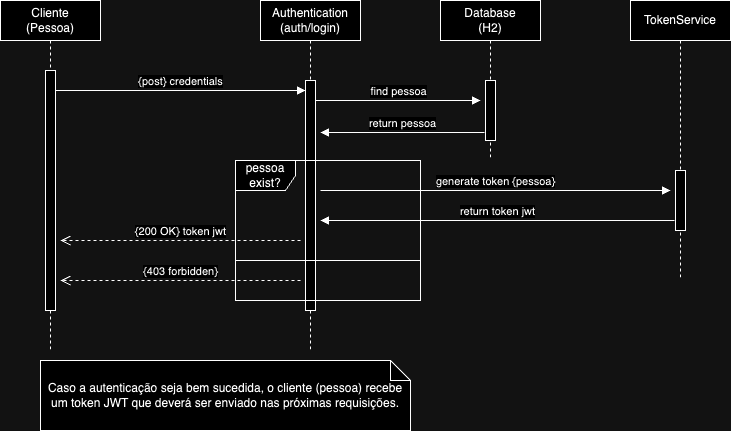

The diagram above was exported from draw.io. Its source (the exported page's mxGraphModel, read from the mxfile embedded in the PNG):
<mxGraphModel dx="1800" dy="493" grid="1" gridSize="10" guides="1" tooltips="1" connect="1" arrows="1" fold="1" page="1" pageScale="1" pageWidth="850" pageHeight="1100" math="0" shadow="0">
  <root>
    <mxCell id="0" />
    <mxCell id="1" parent="0" />
    <mxCell id="aM9ryv3xv72pqoxQDRHE-1" value="Cliente &lt;br&gt;(Pessoa)" style="shape=umlLifeline;perimeter=lifelinePerimeter;whiteSpace=wrap;html=1;container=0;dropTarget=0;collapsible=0;recursiveResize=0;outlineConnect=0;portConstraint=eastwest;newEdgeStyle={&quot;edgeStyle&quot;:&quot;elbowEdgeStyle&quot;,&quot;elbow&quot;:&quot;vertical&quot;,&quot;curved&quot;:0,&quot;rounded&quot;:0};" parent="1" vertex="1">
      <mxGeometry x="-40" y="40" width="100" height="350" as="geometry" />
    </mxCell>
    <mxCell id="aM9ryv3xv72pqoxQDRHE-2" value="" style="html=1;points=[];perimeter=orthogonalPerimeter;outlineConnect=0;targetShapes=umlLifeline;portConstraint=eastwest;newEdgeStyle={&quot;edgeStyle&quot;:&quot;elbowEdgeStyle&quot;,&quot;elbow&quot;:&quot;vertical&quot;,&quot;curved&quot;:0,&quot;rounded&quot;:0};" parent="aM9ryv3xv72pqoxQDRHE-1" vertex="1">
      <mxGeometry x="45" y="70" width="10" height="240" as="geometry" />
    </mxCell>
    <mxCell id="aM9ryv3xv72pqoxQDRHE-5" value="Authentication&lt;br&gt;(auth/login)" style="shape=umlLifeline;perimeter=lifelinePerimeter;whiteSpace=wrap;html=1;container=0;dropTarget=0;collapsible=0;recursiveResize=0;outlineConnect=0;portConstraint=eastwest;newEdgeStyle={&quot;edgeStyle&quot;:&quot;elbowEdgeStyle&quot;,&quot;elbow&quot;:&quot;vertical&quot;,&quot;curved&quot;:0,&quot;rounded&quot;:0};" parent="1" vertex="1">
      <mxGeometry x="220" y="40" width="100" height="350" as="geometry" />
    </mxCell>
    <mxCell id="aM9ryv3xv72pqoxQDRHE-6" value="" style="html=1;points=[];perimeter=orthogonalPerimeter;outlineConnect=0;targetShapes=umlLifeline;portConstraint=eastwest;newEdgeStyle={&quot;edgeStyle&quot;:&quot;elbowEdgeStyle&quot;,&quot;elbow&quot;:&quot;vertical&quot;,&quot;curved&quot;:0,&quot;rounded&quot;:0};" parent="aM9ryv3xv72pqoxQDRHE-5" vertex="1">
      <mxGeometry x="45" y="80" width="10" height="230" as="geometry" />
    </mxCell>
    <mxCell id="aM9ryv3xv72pqoxQDRHE-7" value="{post} credentials" style="html=1;verticalAlign=bottom;endArrow=block;edgeStyle=elbowEdgeStyle;elbow=horizontal;curved=0;rounded=0;" parent="1" source="aM9ryv3xv72pqoxQDRHE-2" target="aM9ryv3xv72pqoxQDRHE-6" edge="1">
      <mxGeometry relative="1" as="geometry">
        <mxPoint x="195" y="130" as="sourcePoint" />
        <Array as="points">
          <mxPoint x="190" y="130" />
          <mxPoint x="180" y="120" />
        </Array>
        <mxPoint as="offset" />
      </mxGeometry>
    </mxCell>
    <mxCell id="aM9ryv3xv72pqoxQDRHE-8" value="{200 OK} token jwt" style="html=1;verticalAlign=bottom;endArrow=open;dashed=1;endSize=8;edgeStyle=elbowEdgeStyle;elbow=vertical;curved=0;rounded=0;" parent="1" edge="1">
      <mxGeometry relative="1" as="geometry">
        <mxPoint x="20" y="280" as="targetPoint" />
        <Array as="points">
          <mxPoint x="195" y="280" />
        </Array>
        <mxPoint x="260" y="280" as="sourcePoint" />
      </mxGeometry>
    </mxCell>
    <mxCell id="10Jt-btISZPFTkNbBXPI-1" value="Database &lt;br&gt;(H2)" style="shape=umlLifeline;perimeter=lifelinePerimeter;whiteSpace=wrap;html=1;container=0;dropTarget=0;collapsible=0;recursiveResize=0;outlineConnect=0;portConstraint=eastwest;newEdgeStyle={&quot;edgeStyle&quot;:&quot;elbowEdgeStyle&quot;,&quot;elbow&quot;:&quot;vertical&quot;,&quot;curved&quot;:0,&quot;rounded&quot;:0};" parent="1" vertex="1">
      <mxGeometry x="400" y="40" width="100" height="160" as="geometry" />
    </mxCell>
    <mxCell id="10Jt-btISZPFTkNbBXPI-2" value="" style="html=1;points=[];perimeter=orthogonalPerimeter;outlineConnect=0;targetShapes=umlLifeline;portConstraint=eastwest;newEdgeStyle={&quot;edgeStyle&quot;:&quot;elbowEdgeStyle&quot;,&quot;elbow&quot;:&quot;vertical&quot;,&quot;curved&quot;:0,&quot;rounded&quot;:0};" parent="10Jt-btISZPFTkNbBXPI-1" vertex="1">
      <mxGeometry x="45" y="80" width="10" height="60" as="geometry" />
    </mxCell>
    <mxCell id="10Jt-btISZPFTkNbBXPI-3" value="find pessoa" style="html=1;verticalAlign=bottom;endArrow=block;edgeStyle=elbowEdgeStyle;elbow=horizontal;curved=0;rounded=0;" parent="1" edge="1">
      <mxGeometry relative="1" as="geometry">
        <mxPoint x="275" y="140" as="sourcePoint" />
        <Array as="points">
          <mxPoint x="390" y="140" />
          <mxPoint x="380" y="130" />
        </Array>
        <mxPoint x="440" y="140" as="targetPoint" />
        <mxPoint as="offset" />
      </mxGeometry>
    </mxCell>
    <mxCell id="10Jt-btISZPFTkNbBXPI-4" value="return pessoa" style="html=1;verticalAlign=bottom;endArrow=block;edgeStyle=elbowEdgeStyle;elbow=vertical;curved=0;rounded=0;" parent="1" edge="1">
      <mxGeometry relative="1" as="geometry">
        <mxPoint x="444" y="172" as="sourcePoint" />
        <Array as="points">
          <mxPoint x="344" y="172" />
        </Array>
        <mxPoint x="280" y="172" as="targetPoint" />
      </mxGeometry>
    </mxCell>
    <mxCell id="10Jt-btISZPFTkNbBXPI-5" value="TokenService" style="shape=umlLifeline;perimeter=lifelinePerimeter;whiteSpace=wrap;html=1;container=0;dropTarget=0;collapsible=0;recursiveResize=0;outlineConnect=0;portConstraint=eastwest;newEdgeStyle={&quot;edgeStyle&quot;:&quot;elbowEdgeStyle&quot;,&quot;elbow&quot;:&quot;vertical&quot;,&quot;curved&quot;:0,&quot;rounded&quot;:0};" parent="1" vertex="1">
      <mxGeometry x="590" y="40" width="100" height="280" as="geometry" />
    </mxCell>
    <mxCell id="10Jt-btISZPFTkNbBXPI-6" value="" style="html=1;points=[];perimeter=orthogonalPerimeter;outlineConnect=0;targetShapes=umlLifeline;portConstraint=eastwest;newEdgeStyle={&quot;edgeStyle&quot;:&quot;elbowEdgeStyle&quot;,&quot;elbow&quot;:&quot;vertical&quot;,&quot;curved&quot;:0,&quot;rounded&quot;:0};" parent="10Jt-btISZPFTkNbBXPI-5" vertex="1">
      <mxGeometry x="45" y="170" width="10" height="60" as="geometry" />
    </mxCell>
    <mxCell id="10Jt-btISZPFTkNbBXPI-8" value="generate token {pessoa}" style="html=1;verticalAlign=bottom;endArrow=block;edgeStyle=elbowEdgeStyle;elbow=horizontal;curved=0;rounded=0;" parent="1" edge="1">
      <mxGeometry relative="1" as="geometry">
        <mxPoint x="280" y="230" as="sourcePoint" />
        <Array as="points">
          <mxPoint x="395" y="230" />
          <mxPoint x="385" y="220" />
        </Array>
        <mxPoint x="630" y="230" as="targetPoint" />
        <mxPoint as="offset" />
      </mxGeometry>
    </mxCell>
    <mxCell id="10Jt-btISZPFTkNbBXPI-9" value="return token jwt" style="html=1;verticalAlign=bottom;endArrow=block;edgeStyle=elbowEdgeStyle;elbow=vertical;curved=0;rounded=0;" parent="1" edge="1">
      <mxGeometry relative="1" as="geometry">
        <mxPoint x="634" y="260" as="sourcePoint" />
        <Array as="points">
          <mxPoint x="534" y="260" />
        </Array>
        <mxPoint x="280" y="260" as="targetPoint" />
      </mxGeometry>
    </mxCell>
    <mxCell id="10Jt-btISZPFTkNbBXPI-10" value="{403 forbidden}" style="html=1;verticalAlign=bottom;endArrow=open;dashed=1;endSize=8;edgeStyle=elbowEdgeStyle;elbow=vertical;curved=0;rounded=0;" parent="1" edge="1">
      <mxGeometry relative="1" as="geometry">
        <mxPoint x="20" y="320" as="targetPoint" />
        <Array as="points">
          <mxPoint x="195" y="320" />
        </Array>
        <mxPoint x="260" y="320" as="sourcePoint" />
      </mxGeometry>
    </mxCell>
    <mxCell id="10Jt-btISZPFTkNbBXPI-17" value="Caso a autenticação seja bem sucedida, o cliente (pessoa) recebe um token JWT que deverá ser enviado nas próximas requisições." style="shape=note;size=20;whiteSpace=wrap;html=1;" parent="1" vertex="1">
      <mxGeometry y="400" width="370" height="70" as="geometry" />
    </mxCell>
    <mxCell id="10Jt-btISZPFTkNbBXPI-18" value="pessoa exist?" style="shape=umlFrame;whiteSpace=wrap;html=1;pointerEvents=0;" parent="1" vertex="1">
      <mxGeometry x="195" y="200" width="185" height="140" as="geometry" />
    </mxCell>
    <mxCell id="10Jt-btISZPFTkNbBXPI-20" value="" style="line;strokeWidth=1;fillColor=none;align=left;verticalAlign=middle;spacingTop=-1;spacingLeft=3;spacingRight=3;rotatable=0;labelPosition=right;points=[];portConstraint=eastwest;strokeColor=inherit;" parent="1" vertex="1">
      <mxGeometry x="195" y="296" width="185" height="8" as="geometry" />
    </mxCell>
  </root>
</mxGraphModel>